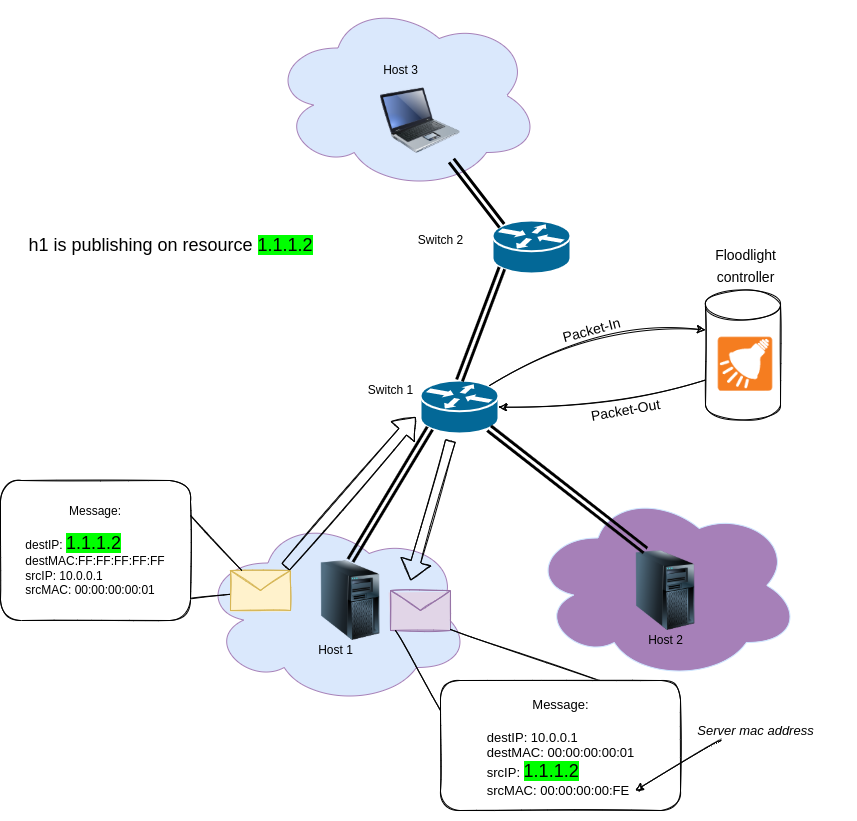

The diagram above was exported from draw.io. Its source (the exported page's mxGraphModel, read from the mxfile embedded in the PNG):
<mxGraphModel dx="1886" dy="1791" grid="1" gridSize="10" guides="1" tooltips="1" connect="1" arrows="1" fold="1" page="1" pageScale="1" pageWidth="1100" pageHeight="850" background="none" math="0" shadow="0">
  <root>
    <mxCell id="0" />
    <mxCell id="1" parent="0" />
    <mxCell id="X3whwlg87Xka1p9JVHHz-43" value="" style="ellipse;shape=cloud;whiteSpace=wrap;html=1;labelBackgroundColor=#00FF00;fontSize=14;fillColor=#A680B8;strokeColor=#CCE5FF;" parent="1" vertex="1">
      <mxGeometry x="600" y="460" width="270" height="190" as="geometry" />
    </mxCell>
    <mxCell id="X3whwlg87Xka1p9JVHHz-42" value="" style="ellipse;shape=cloud;whiteSpace=wrap;html=1;labelBackgroundColor=#00FF00;fontSize=14;fillColor=#dae8fc;strokeColor=#A680B8;" parent="1" vertex="1">
      <mxGeometry x="270" y="485" width="270" height="190" as="geometry" />
    </mxCell>
    <mxCell id="X3whwlg87Xka1p9JVHHz-2" value="" style="image;html=1;image=img/lib/clip_art/computers/Server_Tower_128x128.png" parent="1" vertex="1">
      <mxGeometry x="695" y="520" width="80" height="80" as="geometry" />
    </mxCell>
    <mxCell id="X3whwlg87Xka1p9JVHHz-1" value="" style="image;html=1;image=img/lib/clip_art/computers/Server_Tower_128x128.png" parent="1" vertex="1">
      <mxGeometry x="380" y="530" width="80" height="80" as="geometry" />
    </mxCell>
    <mxCell id="X3whwlg87Xka1p9JVHHz-44" value="" style="ellipse;shape=cloud;whiteSpace=wrap;html=1;labelBackgroundColor=#00FF00;fontSize=14;fillColor=#dae8fc;strokeColor=#A680B8;" parent="1" vertex="1">
      <mxGeometry x="340" y="-30" width="270" height="190" as="geometry" />
    </mxCell>
    <mxCell id="X3whwlg87Xka1p9JVHHz-6" value="" style="shape=mxgraph.cisco.routers.router;html=1;pointerEvents=1;dashed=0;fillColor=#036897;strokeColor=#ffffff;strokeWidth=2;verticalLabelPosition=bottom;verticalAlign=top;align=center;outlineConnect=0;" parent="1" vertex="1">
      <mxGeometry x="490" y="350" width="78" height="53" as="geometry" />
    </mxCell>
    <mxCell id="X3whwlg87Xka1p9JVHHz-8" value="" style="shape=mxgraph.cisco.routers.router;html=1;pointerEvents=1;dashed=0;fillColor=#036897;strokeColor=#ffffff;strokeWidth=2;verticalLabelPosition=bottom;verticalAlign=top;align=center;outlineConnect=0;" parent="1" vertex="1">
      <mxGeometry x="562" y="190" width="78" height="53" as="geometry" />
    </mxCell>
    <mxCell id="X3whwlg87Xka1p9JVHHz-9" value="" style="image;html=1;image=img/lib/clip_art/computers/Laptop_128x128.png" parent="1" vertex="1">
      <mxGeometry x="450" y="50" width="80" height="80" as="geometry" />
    </mxCell>
    <mxCell id="X3whwlg87Xka1p9JVHHz-11" value="" style="shape=link;html=1;rounded=0;strokeWidth=3;exitX=0.5;exitY=0;exitDx=0;exitDy=0;entryX=0.12;entryY=0.9;entryDx=0;entryDy=0;entryPerimeter=0;" parent="1" source="X3whwlg87Xka1p9JVHHz-1" target="X3whwlg87Xka1p9JVHHz-6" edge="1">
      <mxGeometry width="100" relative="1" as="geometry">
        <mxPoint x="320" y="470" as="sourcePoint" />
        <mxPoint x="420" y="470" as="targetPoint" />
      </mxGeometry>
    </mxCell>
    <mxCell id="X3whwlg87Xka1p9JVHHz-14" value="" style="shape=link;html=1;rounded=0;strokeWidth=3;exitX=0.25;exitY=0;exitDx=0;exitDy=0;entryX=0.88;entryY=0.9;entryDx=0;entryDy=0;entryPerimeter=0;" parent="1" source="X3whwlg87Xka1p9JVHHz-2" target="X3whwlg87Xka1p9JVHHz-6" edge="1">
      <mxGeometry width="100" relative="1" as="geometry">
        <mxPoint x="430" y="540" as="sourcePoint" />
        <mxPoint x="509.3600000000001" y="407.70000000000005" as="targetPoint" />
      </mxGeometry>
    </mxCell>
    <mxCell id="X3whwlg87Xka1p9JVHHz-28" value="" style="endArrow=none;html=1;rounded=0;strokeWidth=1;sketch=1;" parent="1" target="X3whwlg87Xka1p9JVHHz-23" edge="1">
      <mxGeometry width="50" height="50" relative="1" as="geometry">
        <mxPoint x="250" y="570" as="sourcePoint" />
        <mxPoint x="300" y="630.2083346961026" as="targetPoint" />
      </mxGeometry>
    </mxCell>
    <mxCell id="X3whwlg87Xka1p9JVHHz-15" value="" style="shape=link;html=1;rounded=0;strokeWidth=3;exitX=0.12;exitY=0.9;exitDx=0;exitDy=0;entryX=0.5;entryY=0;entryDx=0;entryDy=0;entryPerimeter=0;exitPerimeter=0;" parent="1" source="X3whwlg87Xka1p9JVHHz-8" target="X3whwlg87Xka1p9JVHHz-6" edge="1">
      <mxGeometry width="100" relative="1" as="geometry">
        <mxPoint x="440" y="550" as="sourcePoint" />
        <mxPoint x="519.3600000000001" y="417.70000000000005" as="targetPoint" />
      </mxGeometry>
    </mxCell>
    <mxCell id="X3whwlg87Xka1p9JVHHz-16" value="" style="shape=link;html=1;rounded=0;strokeWidth=3;exitX=0.12;exitY=0.1;exitDx=0;exitDy=0;exitPerimeter=0;" parent="1" source="X3whwlg87Xka1p9JVHHz-8" target="X3whwlg87Xka1p9JVHHz-9" edge="1">
      <mxGeometry width="100" relative="1" as="geometry">
        <mxPoint x="611" y="253" as="sourcePoint" />
        <mxPoint x="539" y="360" as="targetPoint" />
      </mxGeometry>
    </mxCell>
    <mxCell id="X3whwlg87Xka1p9JVHHz-17" value="Switch 1" style="text;html=1;align=center;verticalAlign=middle;resizable=0;points=[];autosize=1;strokeColor=none;fillColor=none;" parent="1" vertex="1">
      <mxGeometry x="430" y="350" width="60" height="20" as="geometry" />
    </mxCell>
    <mxCell id="X3whwlg87Xka1p9JVHHz-18" value="Host 1" style="text;html=1;align=center;verticalAlign=middle;resizable=0;points=[];autosize=1;strokeColor=none;fillColor=none;" parent="1" vertex="1">
      <mxGeometry x="380" y="610" width="50" height="20" as="geometry" />
    </mxCell>
    <mxCell id="X3whwlg87Xka1p9JVHHz-19" value="Host 2" style="text;html=1;align=center;verticalAlign=middle;resizable=0;points=[];autosize=1;strokeColor=none;fillColor=none;" parent="1" vertex="1">
      <mxGeometry x="710" y="600" width="50" height="20" as="geometry" />
    </mxCell>
    <mxCell id="X3whwlg87Xka1p9JVHHz-22" value="Host 3" style="text;html=1;align=center;verticalAlign=middle;resizable=0;points=[];autosize=1;strokeColor=none;fillColor=none;" parent="1" vertex="1">
      <mxGeometry x="445" y="30" width="50" height="20" as="geometry" />
    </mxCell>
    <mxCell id="X3whwlg87Xka1p9JVHHz-23" value="" style="shape=message;html=1;whiteSpace=wrap;html=1;outlineConnect=0;sketch=1;fillColor=#fff2cc;strokeColor=#d6b656;fillStyle=solid;" parent="1" vertex="1">
      <mxGeometry x="300" y="540" width="60" height="40" as="geometry" />
    </mxCell>
    <mxCell id="X3whwlg87Xka1p9JVHHz-26" value="&lt;div&gt;&lt;span&gt;Message:&lt;/span&gt;&lt;/div&gt;&lt;div style=&quot;text-align: left&quot;&gt;&lt;span&gt;&lt;br&gt;&lt;/span&gt;&lt;/div&gt;&lt;div style=&quot;text-align: left&quot;&gt;destIP: &lt;font style=&quot;font-size: 18px ; background-color: rgb(0 , 255 , 0)&quot;&gt;1.1.1.2&lt;/font&gt;&lt;/div&gt;&lt;div style=&quot;text-align: left&quot;&gt;&lt;span&gt;destMAC:FF:FF:FF:FF:FF&lt;/span&gt;&lt;/div&gt;&lt;div style=&quot;text-align: left&quot;&gt;&lt;span&gt;srcIP: 10.0.0.1&lt;/span&gt;&lt;/div&gt;&lt;div style=&quot;text-align: left&quot;&gt;&lt;span&gt;srcMAC: 00:00:00:00:01&lt;/span&gt;&lt;/div&gt;" style="rounded=1;whiteSpace=wrap;html=1;sketch=1;gradientColor=none;" parent="1" vertex="1">
      <mxGeometry x="70" y="450" width="190" height="140" as="geometry" />
    </mxCell>
    <mxCell id="X3whwlg87Xka1p9JVHHz-27" value="" style="endArrow=none;html=1;rounded=0;strokeWidth=1;exitX=1;exitY=0.25;exitDx=0;exitDy=0;sketch=1;" parent="1" source="X3whwlg87Xka1p9JVHHz-26" target="X3whwlg87Xka1p9JVHHz-23" edge="1">
      <mxGeometry width="50" height="50" relative="1" as="geometry">
        <mxPoint x="220" y="490" as="sourcePoint" />
        <mxPoint x="180" y="290" as="targetPoint" />
      </mxGeometry>
    </mxCell>
    <mxCell id="X3whwlg87Xka1p9JVHHz-29" value="Switch 2" style="text;html=1;align=center;verticalAlign=middle;resizable=0;points=[];autosize=1;strokeColor=none;fillColor=none;" parent="1" vertex="1">
      <mxGeometry x="480" y="200" width="60" height="20" as="geometry" />
    </mxCell>
    <mxCell id="X3whwlg87Xka1p9JVHHz-30" value="h1 is publishing on resource &lt;span style=&quot;background-color: rgb(0 , 255 , 0)&quot;&gt;1.1.1.2&lt;/span&gt;" style="text;html=1;align=center;verticalAlign=middle;resizable=0;points=[];autosize=1;strokeColor=none;fillColor=none;fontSize=18;fontColor=#000000;" parent="1" vertex="1">
      <mxGeometry x="90" y="200" width="300" height="30" as="geometry" />
    </mxCell>
    <mxCell id="X3whwlg87Xka1p9JVHHz-32" value="" style="shape=cylinder3;whiteSpace=wrap;html=1;boundedLbl=1;backgroundOutline=1;size=15;labelBackgroundColor=#00FF00;fontSize=18;fontColor=#000000;sketch=1;" parent="1" vertex="1">
      <mxGeometry x="775" y="259.5" width="75" height="130" as="geometry" />
    </mxCell>
    <mxCell id="X3whwlg87Xka1p9JVHHz-33" value="" style="shape=image;verticalLabelPosition=bottom;verticalAlign=top;imageAspect=0;aspect=fixed;image=data:image/png,(base64 omitted: 5600 chars);labelBackgroundColor=#00FF00;fontSize=18;fontColor=#000000;" parent="1" vertex="1">
      <mxGeometry x="704.84" y="266" width="220.32" height="159.08" as="geometry" />
    </mxCell>
    <mxCell id="X3whwlg87Xka1p9JVHHz-34" value="&lt;font style=&quot;font-size: 14px&quot;&gt;Floodlight&lt;br&gt;controller&lt;/font&gt;" style="text;html=1;align=center;verticalAlign=middle;resizable=0;points=[];autosize=1;strokeColor=none;fillColor=none;fontSize=18;fontColor=#000000;" parent="1" vertex="1">
      <mxGeometry x="775" y="209.5" width="80" height="50" as="geometry" />
    </mxCell>
    <mxCell id="X3whwlg87Xka1p9JVHHz-36" value="" style="endArrow=classic;html=1;fontSize=14;fontColor=#000000;strokeWidth=1;jumpStyle=arc;curved=1;exitX=0.88;exitY=0.1;exitDx=0;exitDy=0;exitPerimeter=0;entryX=0;entryY=0;entryDx=0;entryDy=40;entryPerimeter=0;sketch=1;" parent="1" source="X3whwlg87Xka1p9JVHHz-6" target="X3whwlg87Xka1p9JVHHz-32" edge="1">
      <mxGeometry width="50" height="50" relative="1" as="geometry">
        <mxPoint x="640" y="190" as="sourcePoint" />
        <mxPoint x="760" y="280" as="targetPoint" />
        <Array as="points">
          <mxPoint x="670" y="290" />
        </Array>
      </mxGeometry>
    </mxCell>
    <mxCell id="X3whwlg87Xka1p9JVHHz-39" value="" style="endArrow=classic;html=1;fontSize=14;fontColor=#000000;strokeWidth=1;curved=1;jumpStyle=arc;exitX=0;exitY=0;exitDx=0;exitDy=90;exitPerimeter=0;entryX=1;entryY=0.5;entryDx=0;entryDy=0;entryPerimeter=0;sketch=1;" parent="1" source="X3whwlg87Xka1p9JVHHz-32" target="X3whwlg87Xka1p9JVHHz-6" edge="1">
      <mxGeometry width="50" height="50" relative="1" as="geometry">
        <mxPoint x="710" y="500" as="sourcePoint" />
        <mxPoint x="830" y="500" as="targetPoint" />
        <Array as="points">
          <mxPoint x="680" y="380" />
        </Array>
      </mxGeometry>
    </mxCell>
    <mxCell id="X3whwlg87Xka1p9JVHHz-40" value="Packet-In" style="text;html=1;align=center;verticalAlign=middle;resizable=0;points=[];autosize=1;strokeColor=none;fillColor=none;fontSize=14;fontColor=#000000;rotation=-15;" parent="1" vertex="1">
      <mxGeometry x="626" y="290" width="70" height="20" as="geometry" />
    </mxCell>
    <mxCell id="X3whwlg87Xka1p9JVHHz-41" value="Packet-Out" style="text;html=1;align=center;verticalAlign=middle;resizable=0;points=[];autosize=1;strokeColor=none;fillColor=none;fontSize=14;fontColor=#000000;rotation=-10;" parent="1" vertex="1">
      <mxGeometry x="650" y="370" width="90" height="20" as="geometry" />
    </mxCell>
    <mxCell id="X3whwlg87Xka1p9JVHHz-45" value="" style="shape=flexArrow;endArrow=classic;html=1;fontSize=14;fontColor=#000000;strokeWidth=1;curved=1;jumpStyle=arc;sketch=1;" parent="1" edge="1">
      <mxGeometry width="50" height="50" relative="1" as="geometry">
        <mxPoint x="355" y="536.5" as="sourcePoint" />
        <mxPoint x="485" y="386.5" as="targetPoint" />
      </mxGeometry>
    </mxCell>
    <mxCell id="X3whwlg87Xka1p9JVHHz-46" value="" style="shape=flexArrow;endArrow=classic;html=1;fontSize=14;fontColor=#000000;strokeWidth=1;curved=1;jumpStyle=arc;sketch=1;" parent="1" edge="1">
      <mxGeometry width="50" height="50" relative="1" as="geometry">
        <mxPoint x="520" y="410" as="sourcePoint" />
        <mxPoint x="480" y="550" as="targetPoint" />
      </mxGeometry>
    </mxCell>
    <mxCell id="X3whwlg87Xka1p9JVHHz-47" value="" style="shape=message;html=1;whiteSpace=wrap;html=1;outlineConnect=0;sketch=1;fillColor=#e1d5e7;strokeColor=#9673a6;gradientDirection=north;fillStyle=solid;" parent="1" vertex="1">
      <mxGeometry x="460" y="560" width="60" height="40" as="geometry" />
    </mxCell>
    <mxCell id="X3whwlg87Xka1p9JVHHz-49" value="" style="endArrow=none;html=1;rounded=0;strokeWidth=1;exitX=0.921;exitY=0.007;exitDx=0;exitDy=0;exitPerimeter=0;sketch=1;entryX=0.695;entryY=0.022;entryDx=0;entryDy=0;entryPerimeter=0;" parent="1" target="X3whwlg87Xka1p9JVHHz-52" edge="1">
      <mxGeometry width="50" height="50" relative="1" as="geometry">
        <mxPoint x="519.9999999999998" y="598.98" as="sourcePoint" />
        <mxPoint x="605.01" y="649.9963481436398" as="targetPoint" />
      </mxGeometry>
    </mxCell>
    <mxCell id="X3whwlg87Xka1p9JVHHz-50" value="" style="endArrow=none;html=1;rounded=0;strokeWidth=1;exitX=0.921;exitY=0.007;exitDx=0;exitDy=0;exitPerimeter=0;sketch=1;" parent="1" edge="1">
      <mxGeometry width="50" height="50" relative="1" as="geometry">
        <mxPoint x="465" y="600" as="sourcePoint" />
        <mxPoint x="510" y="680" as="targetPoint" />
      </mxGeometry>
    </mxCell>
    <mxCell id="X3whwlg87Xka1p9JVHHz-52" value="&lt;div style=&quot;font-size: 12px&quot;&gt;&lt;br&gt;&lt;/div&gt;" style="rounded=1;whiteSpace=wrap;html=1;labelBackgroundColor=#00FF00;sketch=1;fontSize=14;fontColor=#000000;strokeColor=#000000;fillColor=default;" parent="1" vertex="1">
      <mxGeometry x="510" y="650" width="240" height="130" as="geometry" />
    </mxCell>
    <mxCell id="X3whwlg87Xka1p9JVHHz-54" value="&lt;font style=&quot;font-size: 13px&quot;&gt;&lt;font style=&quot;font-size: 13px&quot;&gt;Message:&lt;br&gt;&lt;/font&gt;&lt;br&gt;&lt;/font&gt;&lt;div style=&quot;text-align: left ; font-size: 13px&quot;&gt;&lt;span&gt;&lt;font style=&quot;font-size: 13px&quot;&gt;destIP: 10.0.0.1&lt;/font&gt;&lt;/span&gt;&lt;/div&gt;&lt;div style=&quot;text-align: left ; font-size: 13px&quot;&gt;&lt;span&gt;&lt;font style=&quot;font-size: 13px&quot;&gt;destMAC: 00:00:00:00:01&lt;/font&gt;&lt;/span&gt;&lt;/div&gt;&lt;div style=&quot;text-align: left&quot;&gt;&lt;font&gt;&lt;font style=&quot;font-size: 13px&quot;&gt;srcIP:&amp;nbsp;&lt;/font&gt;&lt;span style=&quot;font-size: 18px ; background-color: rgb(0 , 255 , 0)&quot;&gt;&lt;font style=&quot;font-size: 18px&quot;&gt;1.1.1.2&lt;/font&gt;&lt;/span&gt;&lt;/font&gt;&lt;/div&gt;&lt;font style=&quot;font-size: 13px&quot;&gt;&lt;span style=&quot;background-color: rgb(255 , 255 , 255)&quot;&gt;&lt;div style=&quot;text-align: left&quot;&gt;srcMAC: 00:00:00:00:FE&lt;/div&gt;&lt;/span&gt;&amp;nbsp;&lt;/font&gt;" style="text;html=1;align=center;verticalAlign=middle;resizable=0;points=[];autosize=1;strokeColor=none;fillColor=none;fontSize=14;fontColor=#000000;" parent="1" vertex="1">
      <mxGeometry x="550" y="660" width="160" height="130" as="geometry" />
    </mxCell>
    <mxCell id="X3whwlg87Xka1p9JVHHz-56" value="" style="endArrow=classic;html=1;sketch=1;fontSize=13;fontColor=#000000;strokeWidth=1;curved=1;jumpStyle=arc;" parent="1" edge="1">
      <mxGeometry width="50" height="50" relative="1" as="geometry">
        <mxPoint x="790" y="710" as="sourcePoint" />
        <mxPoint x="704.84" y="760" as="targetPoint" />
      </mxGeometry>
    </mxCell>
    <mxCell id="X3whwlg87Xka1p9JVHHz-57" value="&lt;i&gt;Server mac address&lt;/i&gt;" style="text;html=1;align=center;verticalAlign=middle;resizable=0;points=[];autosize=1;strokeColor=none;fillColor=none;fontSize=13;fontColor=#000000;sketch=1;" parent="1" vertex="1">
      <mxGeometry x="760" y="690" width="130" height="20" as="geometry" />
    </mxCell>
  </root>
</mxGraphModel>